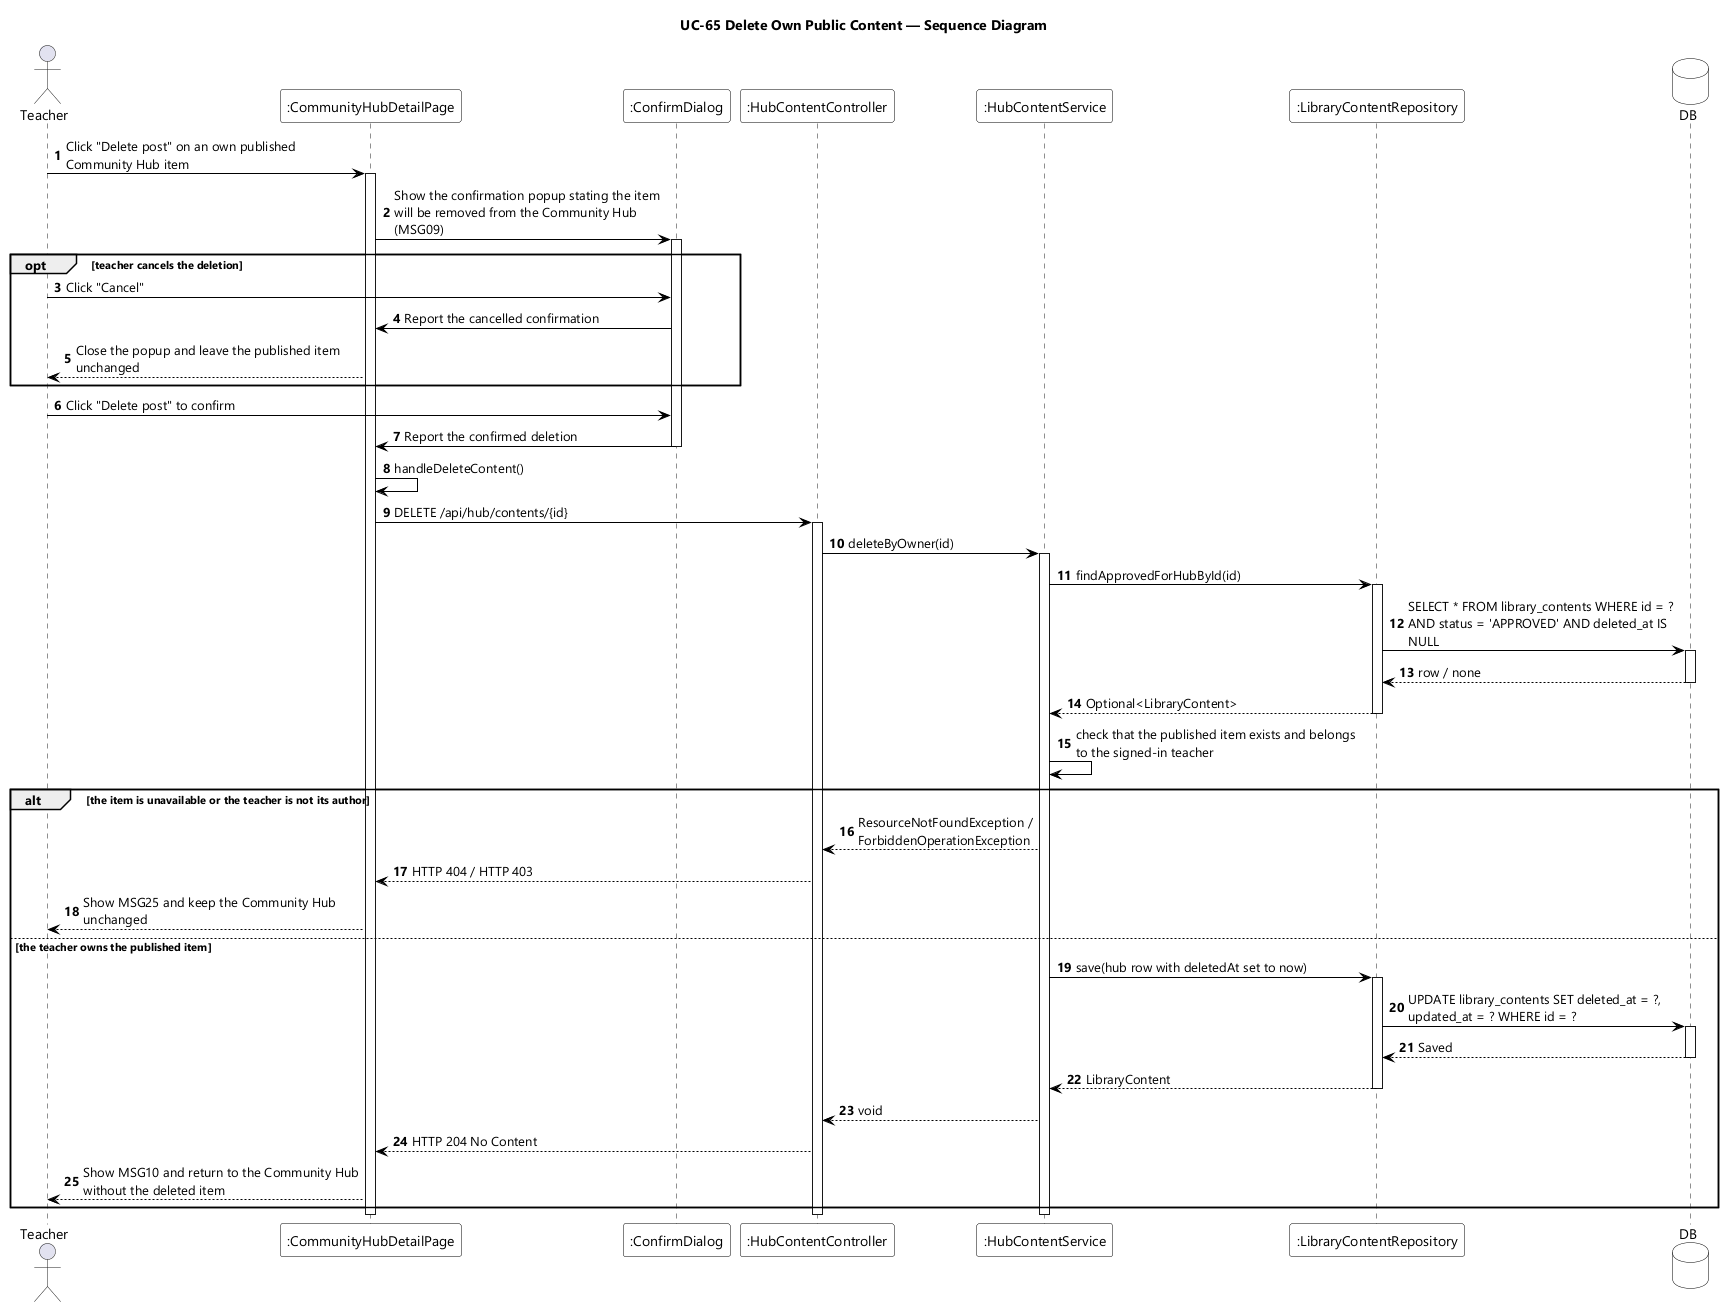

The diagram above was rendered by PlantUML. Its source (embedded in the PNG):
@startuml UC-65 Delete Own Public Content - Sequence Diagram
skinparamlocked dpi 96
skinparam defaultFontName "Segoe UI"
skinparam shadowing false
skinparam ParticipantBackgroundColor #FFFFFF
skinparam ParticipantBorderColor #000000
skinparam DatabaseBackgroundColor #FFFFFF
skinparam DatabaseBorderColor #000000
skinparam ArrowColor #000000
skinparam sequenceMessageAlign left
skinparam maxMessageSize 280
title UC-65 Delete Own Public Content — Sequence Diagram

actor Teacher
participant ":CommunityHubDetailPage" as UI
participant ":ConfirmDialog" as CONFIRM
participant ":HubContentController" as CTL
participant ":HubContentService" as SVC
participant ":LibraryContentRepository" as CONTENTS
database DB

autonumber
Teacher -> UI : Click "Delete post" on an own published Community Hub item
activate UI
UI -> CONFIRM : Show the confirmation popup stating the item will be removed from the Community Hub (MSG09)
activate CONFIRM

opt teacher cancels the deletion
  Teacher -> CONFIRM : Click "Cancel"
  CONFIRM -> UI : Report the cancelled confirmation
  UI --> Teacher : Close the popup and leave the published item unchanged
end

Teacher -> CONFIRM : Click "Delete post" to confirm
CONFIRM -> UI : Report the confirmed deletion
deactivate CONFIRM
UI -> UI : handleDeleteContent()
UI -> CTL : DELETE /api/hub/contents/{id}
activate CTL
CTL -> SVC : deleteByOwner(id)
activate SVC
SVC -> CONTENTS : findApprovedForHubById(id)
activate CONTENTS
CONTENTS -> DB : SELECT * FROM library_contents WHERE id = ? AND status = 'APPROVED' AND deleted_at IS NULL
activate DB
DB --> CONTENTS : row / none
deactivate DB
CONTENTS --> SVC : Optional<LibraryContent>
deactivate CONTENTS
SVC -> SVC : check that the published item exists and belongs to the signed-in teacher

alt the item is unavailable or the teacher is not its author
  SVC --> CTL : ResourceNotFoundException / ForbiddenOperationException
  CTL --> UI : HTTP 404 / HTTP 403
  UI --> Teacher : Show MSG25 and keep the Community Hub unchanged
else the teacher owns the published item
  SVC -> CONTENTS : save(hub row with deletedAt set to now)
  activate CONTENTS
  CONTENTS -> DB : UPDATE library_contents SET deleted_at = ?, updated_at = ? WHERE id = ?
  activate DB
  DB --> CONTENTS : Saved
  deactivate DB
  CONTENTS --> SVC : LibraryContent
  deactivate CONTENTS
  SVC --> CTL : void
  CTL --> UI : HTTP 204 No Content
  UI --> Teacher : Show MSG10 and return to the Community Hub without the deleted item
end
deactivate SVC
deactivate CTL
deactivate UI
@enduml